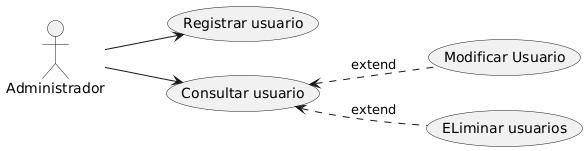

The diagram above was rendered by PlantUML. Its source (embedded in the PNG):
@startuml
left to right direction

actor Administrador as adm

usecase "Registrar usuario" as RU
usecase "Consultar usuario" as CU
usecase "Modificar Usuario" as MU
usecase "ELiminar usuarios" as EU

adm --> (RU)
adm --> (CU)
(CU) <.. (MU): extend
(CU) <..(EU): extend
@enduml